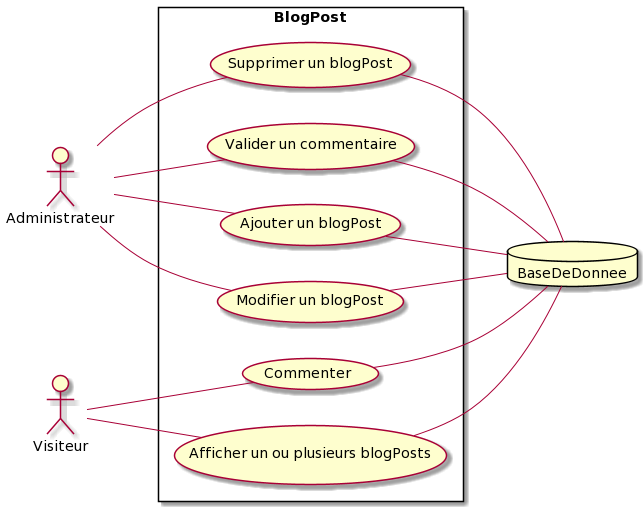

The diagram above was rendered by PlantUML. Its source (embedded in the PNG):
@startuml
left to right direction
skinparam packageStyle rectangle
actor Administrateur
actor Visiteur
database BaseDeDonnee
rectangle BlogPost {
  Administrateur -- (Ajouter un blogPost)
  (Ajouter un blogPost) -- BaseDeDonnee
  Administrateur -- (Modifier un blogPost)
  (Modifier un blogPost) -- BaseDeDonnee
  Administrateur -- (Supprimer un blogPost)
  (Supprimer un blogPost) -- BaseDeDonnee
  Visiteur -- (Afficher un ou plusieurs blogPosts)
  (Afficher un ou plusieurs blogPosts) -- BaseDeDonnee
  Visiteur -- (Commenter)
  (Commenter) -- BaseDeDonnee
  Administrateur -- (Valider un commentaire)
  (Valider un commentaire) -- BaseDeDonnee
}
@enduml